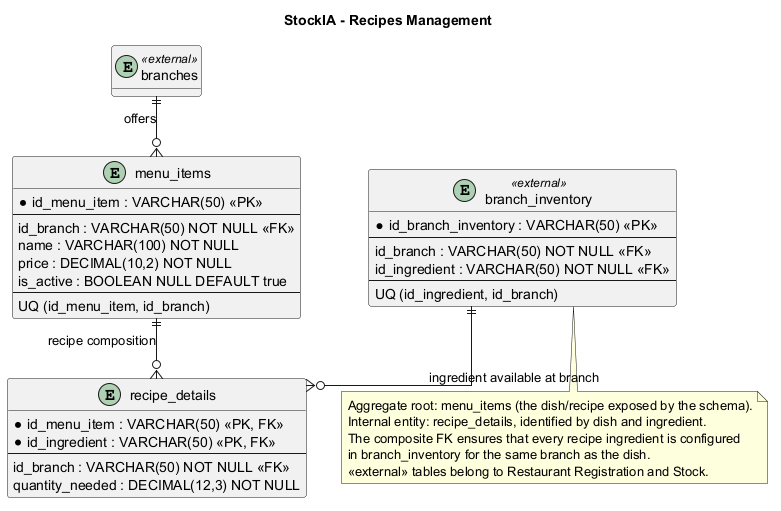

The diagram above was rendered by PlantUML. Its source (embedded in the PNG):
@startuml
title StockIA - Recipes Management

hide methods
skinparam linetype ortho
skinparam entity {
  BackgroundColor #FFF3E0
  BorderColor #EF6C00
}

entity "menu_items" as menu_items {
  * id_menu_item : VARCHAR(50) <<PK>>
  --
  id_branch : VARCHAR(50) NOT NULL <<FK>>
  name : VARCHAR(100) NOT NULL
  price : DECIMAL(10,2) NOT NULL
  is_active : BOOLEAN NULL DEFAULT true
  --
  UQ (id_menu_item, id_branch)
}

entity "recipe_details" as recipe_details {
  * id_menu_item : VARCHAR(50) <<PK, FK>>
  * id_ingredient : VARCHAR(50) <<PK, FK>>
  --
  id_branch : VARCHAR(50) NOT NULL <<FK>>
  quantity_needed : DECIMAL(12,3) NOT NULL
}

entity "branches" as branches <<external>> {
  * id_branch : VARCHAR(50) <<PK>>
}

entity "branch_inventory" as branch_inventory <<external>> {
  * id_branch_inventory : VARCHAR(50) <<PK>>
  --
  id_branch : VARCHAR(50) NOT NULL <<FK>>
  id_ingredient : VARCHAR(50) NOT NULL <<FK>>
  --
  UQ (id_ingredient, id_branch)
}

branches ||--o{ menu_items : "offers"
menu_items ||--o{ recipe_details : "recipe composition"
branch_inventory ||--o{ recipe_details : "ingredient available at branch"

note bottom
  Aggregate root: menu_items (the dish/recipe exposed by the schema).
  Internal entity: recipe_details, identified by dish and ingredient.
  The composite FK ensures that every recipe ingredient is configured
  in branch_inventory for the same branch as the dish.
  <<external>> tables belong to Restaurant Registration and Stock.
end note
@enduml